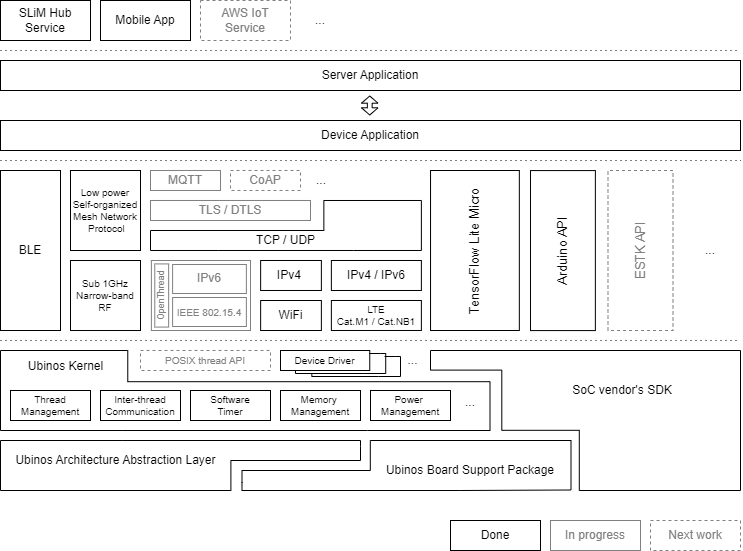

The diagram above was exported from draw.io. Its source (the exported page's mxGraphModel, read from the mxfile embedded in the PNG):
<mxGraphModel dx="1098" dy="940" grid="1" gridSize="10" guides="1" tooltips="1" connect="1" arrows="1" fold="1" page="1" pageScale="1" pageWidth="850" pageHeight="1100" math="0" shadow="0">
  <root>
    <mxCell id="0" />
    <mxCell id="1" parent="0" />
    <mxCell id="2" value="" style="verticalLabelPosition=bottom;verticalAlign=top;html=1;shape=mxgraph.basic.polygon;polyCoords=[[0,0],[1,0],[1,1],[0.48,1],[0.48,0.57],[0.23,0.57],[0.23,0.14],[0,0.14]];polyline=0;fillColor=none;" vertex="1" parent="1">
      <mxGeometry x="470" y="390" width="310" height="140" as="geometry" />
    </mxCell>
    <mxCell id="3" value="" style="verticalLabelPosition=middle;verticalAlign=middle;html=1;shape=mxgraph.basic.polygon;polyCoords=[[0.34,0],[1,0],[1,0.16],[1,0.4],[0.61,0.4],[0.61,1],[0,1],[0,0.01]];polyline=0;fillColor=none;labelPosition=center;align=center;rotation=-180;" vertex="1" parent="1">
      <mxGeometry x="281.5" y="480" width="329" height="50" as="geometry" />
    </mxCell>
    <mxCell id="4" value="" style="verticalLabelPosition=middle;verticalAlign=middle;html=1;shape=mxgraph.basic.polygon;polyCoords=[[0.34,0],[1,0],[1,0.12],[1,0.4],[0.64,0.4],[0.64,1],[0,1],[0,0]];polyline=0;fillColor=none;labelPosition=center;align=center;" vertex="1" parent="1">
      <mxGeometry x="40" y="480" width="360" height="50" as="geometry" />
    </mxCell>
    <mxCell id="5" value="Ubinos Architecture Abstraction Layer" style="text;html=1;strokeColor=none;fillColor=none;align=center;verticalAlign=middle;whiteSpace=wrap;rounded=0;" vertex="1" parent="1">
      <mxGeometry x="49.5" y="490" width="210.5" height="20" as="geometry" />
    </mxCell>
    <mxCell id="6" value="" style="verticalLabelPosition=bottom;verticalAlign=top;html=1;shape=mxgraph.basic.polygon;polyCoords=[[0.26,0],[0.26,0.39],[1,0.39],[1,1],[0.75,1],[0.25,1],[0,1],[0,0]];polyline=0;fillColor=none;align=center;" vertex="1" parent="1">
      <mxGeometry x="40" y="390" width="489.5" height="80" as="geometry" />
    </mxCell>
    <mxCell id="7" value="POSIX thread API" style="rounded=0;whiteSpace=wrap;html=1;fillColor=none;align=center;fontSize=10;dashed=1;fontColor=#808080;strokeColor=#808080;" vertex="1" parent="1">
      <mxGeometry x="180" y="390" width="130" height="20" as="geometry" />
    </mxCell>
    <mxCell id="8" value="Ubinos Kernel" style="text;html=1;strokeColor=none;fillColor=none;align=center;verticalAlign=middle;whiteSpace=wrap;rounded=0;" vertex="1" parent="1">
      <mxGeometry x="49.5" y="396" width="110.5" height="20" as="geometry" />
    </mxCell>
    <mxCell id="9" value="&lt;span style=&quot;font-family: &amp;#34;helvetica&amp;#34;&quot;&gt;Ubinos Board Support Package&lt;/span&gt;" style="text;html=1;strokeColor=none;fillColor=none;align=center;verticalAlign=middle;whiteSpace=wrap;rounded=0;" vertex="1" parent="1">
      <mxGeometry x="420" y="500" width="180" height="20" as="geometry" />
    </mxCell>
    <mxCell id="10" value="SoC vendor's SDK" style="text;html=1;strokeColor=none;fillColor=none;align=center;verticalAlign=middle;whiteSpace=wrap;rounded=0;" vertex="1" parent="1">
      <mxGeometry x="561.62" y="410" width="200" height="40" as="geometry" />
    </mxCell>
    <mxCell id="11" value="Thread &lt;br style=&quot;font-size: 10px;&quot;&gt;Management" style="rounded=0;whiteSpace=wrap;html=1;fillColor=none;fontSize=10;" vertex="1" parent="1">
      <mxGeometry x="50" y="430" width="80" height="30" as="geometry" />
    </mxCell>
    <mxCell id="12" value="Inter-thread &lt;br style=&quot;font-size: 10px;&quot;&gt;Communication" style="rounded=0;whiteSpace=wrap;html=1;fillColor=none;fontSize=10;" vertex="1" parent="1">
      <mxGeometry x="140" y="430" width="80" height="30" as="geometry" />
    </mxCell>
    <mxCell id="13" value="Power&amp;nbsp;&lt;br style=&quot;font-size: 10px&quot;&gt;Management" style="rounded=0;whiteSpace=wrap;html=1;fillColor=none;fontSize=10;" vertex="1" parent="1">
      <mxGeometry x="410" y="430" width="80" height="30" as="geometry" />
    </mxCell>
    <mxCell id="14" value="Memory&amp;nbsp;&lt;br style=&quot;font-size: 10px&quot;&gt;Management" style="rounded=0;whiteSpace=wrap;html=1;fillColor=none;fontSize=10;" vertex="1" parent="1">
      <mxGeometry x="320" y="430" width="80" height="30" as="geometry" />
    </mxCell>
    <mxCell id="15" value="Software&lt;br&gt;Timer" style="rounded=0;whiteSpace=wrap;html=1;fillColor=none;fontSize=10;" vertex="1" parent="1">
      <mxGeometry x="230" y="430" width="80" height="30" as="geometry" />
    </mxCell>
    <mxCell id="16" value="..." style="text;html=1;strokeColor=none;fillColor=none;align=center;verticalAlign=middle;whiteSpace=wrap;rounded=0;" vertex="1" parent="1">
      <mxGeometry x="500" y="432" width="20" height="20" as="geometry" />
    </mxCell>
    <mxCell id="17" value="BLE" style="rounded=0;whiteSpace=wrap;html=1;fillColor=none;fontSize=12;" vertex="1" parent="1">
      <mxGeometry x="40" y="210" width="60" height="160" as="geometry" />
    </mxCell>
    <mxCell id="18" value="Sub 1GHz&lt;br style=&quot;font-size: 10px;&quot;&gt;Narrow-band&lt;br style=&quot;font-size: 10px;&quot;&gt;RF" style="rounded=0;whiteSpace=wrap;html=1;fillColor=none;fontSize=10;" vertex="1" parent="1">
      <mxGeometry x="110" y="300.01" width="70" height="70" as="geometry" />
    </mxCell>
    <mxCell id="19" value="" style="rounded=0;whiteSpace=wrap;html=1;fillColor=none;fontSize=12;fontColor=#808080;strokeColor=#808080;" vertex="1" parent="1">
      <mxGeometry x="190.88" y="299.99" width="99.12" height="70" as="geometry" />
    </mxCell>
    <mxCell id="20" value="IPv6" style="rounded=0;whiteSpace=wrap;html=1;fillColor=none;fontSize=12;fontColor=#808080;strokeColor=#808080;" vertex="1" parent="1">
      <mxGeometry x="212.1" y="303.99" width="73.78" height="29.01" as="geometry" />
    </mxCell>
    <mxCell id="21" value="IEEE 802.15.4" style="rounded=0;whiteSpace=wrap;html=1;fillColor=none;fontSize=10;fontColor=#808080;strokeColor=#808080;" vertex="1" parent="1">
      <mxGeometry x="212.1" y="337" width="73.78" height="29" as="geometry" />
    </mxCell>
    <mxCell id="22" value="OpenThread" style="text;html=1;fillColor=none;align=center;verticalAlign=middle;whiteSpace=wrap;rounded=0;rotation=-90;fontSize=9;fontColor=#808080;strokeColor=#808080;" vertex="1" parent="1">
      <mxGeometry x="169.63" y="328.06000000000006" width="63.16" height="13.88" as="geometry" />
    </mxCell>
    <mxCell id="23" value="WiFi" style="rounded=0;whiteSpace=wrap;html=1;fillColor=none;fontSize=12;" vertex="1" parent="1">
      <mxGeometry x="300.13" y="340" width="60.75" height="30" as="geometry" />
    </mxCell>
    <mxCell id="24" value="IPv4 / IPv6" style="rounded=0;whiteSpace=wrap;html=1;fillColor=none;fontSize=12;" vertex="1" parent="1">
      <mxGeometry x="370.88" y="299.99" width="90" height="30" as="geometry" />
    </mxCell>
    <mxCell id="25" value="LTE &lt;br style=&quot;font-size: 10px;&quot;&gt;Cat.M1 /&amp;nbsp;Cat.NB1" style="rounded=0;whiteSpace=wrap;html=1;fillColor=none;fontSize=10;" vertex="1" parent="1">
      <mxGeometry x="370.88" y="339.99" width="90" height="30" as="geometry" />
    </mxCell>
    <mxCell id="26" value="TLS / DTLS" style="rounded=0;whiteSpace=wrap;html=1;fillColor=none;fontSize=12;strokeColor=#808080;fontColor=#808080;" vertex="1" parent="1">
      <mxGeometry x="190" y="239.99" width="160" height="20" as="geometry" />
    </mxCell>
    <mxCell id="27" value="MQTT" style="rounded=0;whiteSpace=wrap;html=1;fillColor=none;fontSize=12;fontColor=#808080;strokeColor=#808080;" vertex="1" parent="1">
      <mxGeometry x="190" y="209.99" width="70" height="20" as="geometry" />
    </mxCell>
    <mxCell id="28" value="..." style="text;html=1;strokeColor=none;fillColor=none;align=center;verticalAlign=middle;whiteSpace=wrap;rounded=0;" vertex="1" parent="1">
      <mxGeometry x="351.34999999999997" y="210" width="20" height="20" as="geometry" />
    </mxCell>
    <mxCell id="29" value="" style="verticalLabelPosition=bottom;verticalAlign=top;html=1;shape=mxgraph.basic.polygon;polyCoords=[[0.64,0.6],[0.64,0],[1,0],[1,1],[0.75,1],[0.25,1],[0,1],[0,0.6]];polyline=0;fillColor=none;fontSize=11;" vertex="1" parent="1">
      <mxGeometry x="190" y="239.99" width="270.88" height="50" as="geometry" />
    </mxCell>
    <mxCell id="30" value="TCP / UDP" style="text;html=1;fillColor=none;align=center;verticalAlign=middle;whiteSpace=wrap;rounded=0;" vertex="1" parent="1">
      <mxGeometry x="190" y="269.99" width="270.88" height="20" as="geometry" />
    </mxCell>
    <mxCell id="31" value="Device Driver" style="rounded=0;whiteSpace=wrap;html=1;fillColor=none;fontSize=10;" vertex="1" parent="1">
      <mxGeometry x="320" y="390" width="89.25" height="20" as="geometry" />
    </mxCell>
    <mxCell id="32" value="" style="verticalLabelPosition=bottom;verticalAlign=top;html=1;shape=mxgraph.basic.polygon;polyCoords=[[0.82,0],[0.94,0],[1,0],[1,1],[0.75,1],[0.25,1],[0,1],[0,0.83]];polyline=1;fillColor=none;" vertex="1" parent="1">
      <mxGeometry x="334.97" y="393" width="90.25" height="20" as="geometry" />
    </mxCell>
    <mxCell id="33" value="..." style="text;html=1;strokeColor=none;fillColor=none;align=center;verticalAlign=middle;whiteSpace=wrap;rounded=0;" vertex="1" parent="1">
      <mxGeometry x="444.13" y="390" width="16.75" height="20" as="geometry" />
    </mxCell>
    <mxCell id="34" value="..." style="text;html=1;strokeColor=none;fillColor=none;align=center;verticalAlign=middle;whiteSpace=wrap;rounded=0;" vertex="1" parent="1">
      <mxGeometry x="720" y="210" width="60" height="160" as="geometry" />
    </mxCell>
    <mxCell id="35" value="" style="endArrow=none;dashed=1;html=1;strokeWidth=1;dashPattern=1 4;" edge="1" parent="1">
      <mxGeometry width="50" height="50" relative="1" as="geometry">
        <mxPoint x="40" y="380" as="sourcePoint" />
        <mxPoint x="780" y="380" as="targetPoint" />
      </mxGeometry>
    </mxCell>
    <mxCell id="36" value="Device Application" style="rounded=0;whiteSpace=wrap;html=1;fillColor=none;fontSize=12;" vertex="1" parent="1">
      <mxGeometry x="40" y="160" width="740" height="30" as="geometry" />
    </mxCell>
    <mxCell id="37" value="" style="endArrow=none;dashed=1;html=1;strokeWidth=1;dashPattern=1 4;" edge="1" parent="1">
      <mxGeometry width="50" height="50" relative="1" as="geometry">
        <mxPoint x="40" y="200" as="sourcePoint" />
        <mxPoint x="780.5" y="200" as="targetPoint" />
      </mxGeometry>
    </mxCell>
    <mxCell id="38" value="Server Application" style="rounded=0;whiteSpace=wrap;html=1;fillColor=none;fontSize=12;" vertex="1" parent="1">
      <mxGeometry x="40" y="100" width="740" height="30" as="geometry" />
    </mxCell>
    <mxCell id="39" value="AWS IoT &lt;br&gt;Service" style="rounded=0;whiteSpace=wrap;html=1;fillColor=none;fontSize=12;strokeColor=#808080;fontColor=#808080;dashed=1;" vertex="1" parent="1">
      <mxGeometry x="240" y="40" width="90" height="40" as="geometry" />
    </mxCell>
    <mxCell id="40" value="SLiM Hub Service" style="rounded=0;whiteSpace=wrap;html=1;fillColor=none;fontSize=12;" vertex="1" parent="1">
      <mxGeometry x="40" y="40" width="90" height="40" as="geometry" />
    </mxCell>
    <mxCell id="41" value="..." style="text;html=1;strokeColor=none;fillColor=none;align=center;verticalAlign=middle;whiteSpace=wrap;rounded=0;" vertex="1" parent="1">
      <mxGeometry x="340" y="40" width="40" height="40" as="geometry" />
    </mxCell>
    <mxCell id="42" value="Mobile App" style="rounded=0;whiteSpace=wrap;html=1;fillColor=none;fontSize=12;" vertex="1" parent="1">
      <mxGeometry x="140" y="40" width="90" height="40" as="geometry" />
    </mxCell>
    <mxCell id="43" value="" style="endArrow=none;dashed=1;html=1;strokeWidth=1;dashPattern=1 4;" edge="1" parent="1">
      <mxGeometry width="50" height="50" relative="1" as="geometry">
        <mxPoint x="40" y="90" as="sourcePoint" />
        <mxPoint x="780" y="90" as="targetPoint" />
      </mxGeometry>
    </mxCell>
    <mxCell id="44" value="" style="shape=flexArrow;endArrow=classic;startArrow=classic;html=1;strokeWidth=1;width=4.8;endSize=2.068;endWidth=10.72;startSize=2.068;startWidth=10.72;" edge="1" parent="1">
      <mxGeometry width="50" height="50" relative="1" as="geometry">
        <mxPoint x="409.25" y="155" as="sourcePoint" />
        <mxPoint x="409.25" y="135" as="targetPoint" />
      </mxGeometry>
    </mxCell>
    <mxCell id="45" value="" style="verticalLabelPosition=bottom;verticalAlign=top;html=1;shape=mxgraph.basic.polygon;polyCoords=[[0.82,0],[0.94,0],[1,0],[1,1],[0.75,1],[0.25,1],[0,1],[0,0.83]];polyline=1;fillColor=none;" vertex="1" parent="1">
      <mxGeometry x="351.35" y="396" width="88.65" height="20" as="geometry" />
    </mxCell>
    <mxCell id="46" value="IPv4&amp;nbsp;" style="rounded=0;whiteSpace=wrap;html=1;fillColor=none;fontSize=12;" vertex="1" parent="1">
      <mxGeometry x="300.13" y="299.99" width="60.75" height="30" as="geometry" />
    </mxCell>
    <mxCell id="47" value="Low power&lt;br style=&quot;font-size: 10px;&quot;&gt;Self-organized&lt;br style=&quot;font-size: 10px;&quot;&gt;Mesh Network &amp;nbsp;Protocol" style="rounded=0;whiteSpace=wrap;html=1;fillColor=none;fontSize=10;" vertex="1" parent="1">
      <mxGeometry x="110" y="210" width="70" height="80" as="geometry" />
    </mxCell>
    <mxCell id="48" value="Done" style="rounded=0;whiteSpace=wrap;html=1;fillColor=none;fontSize=12;" vertex="1" parent="1">
      <mxGeometry x="490" y="560" width="90" height="30" as="geometry" />
    </mxCell>
    <mxCell id="49" value="In progress" style="rounded=0;whiteSpace=wrap;html=1;fillColor=none;fontSize=12;strokeColor=#808080;fontColor=#808080;" vertex="1" parent="1">
      <mxGeometry x="590" y="560" width="90" height="30" as="geometry" />
    </mxCell>
    <mxCell id="50" value="Next work" style="rounded=0;whiteSpace=wrap;html=1;fillColor=none;fontSize=12;strokeColor=#808080;fontColor=#808080;dashed=1;" vertex="1" parent="1">
      <mxGeometry x="690" y="560" width="90" height="30" as="geometry" />
    </mxCell>
    <mxCell id="51" value="TensorFlow Lite Micro" style="rounded=0;whiteSpace=wrap;html=1;fillColor=none;align=center;fontSize=13;fontColor=#000000;strokeColor=#000000;rotation=-90;" vertex="1" parent="1">
      <mxGeometry x="434.44" y="245.6" width="160" height="88.8" as="geometry" />
    </mxCell>
    <mxCell id="52" value="&lt;span style=&quot;font-size: 13px;&quot;&gt;Arduino API&lt;/span&gt;" style="rounded=0;whiteSpace=wrap;html=1;fillColor=none;align=center;fontSize=13;fontColor=#000000;strokeColor=#000000;rotation=-90;" vertex="1" parent="1">
      <mxGeometry x="522.44" y="257.63" width="160" height="64.89" as="geometry" />
    </mxCell>
    <mxCell id="53" value="&lt;span style=&quot;font-size: 13px;&quot;&gt;ESTK API&lt;/span&gt;" style="rounded=0;whiteSpace=wrap;html=1;fillColor=none;align=center;fontSize=13;dashed=1;fontColor=#808080;strokeColor=#808080;rotation=-90;" vertex="1" parent="1">
      <mxGeometry x="600" y="257.48" width="160" height="65.04" as="geometry" />
    </mxCell>
    <mxCell id="54" value="CoAP" style="rounded=0;whiteSpace=wrap;html=1;fillColor=none;fontSize=12;fontColor=#808080;strokeColor=#808080;dashed=1;" vertex="1" parent="1">
      <mxGeometry x="270" y="209.99" width="70" height="20" as="geometry" />
    </mxCell>
  </root>
</mxGraphModel>